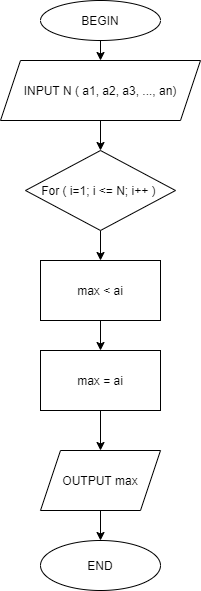

The diagram above was exported from draw.io. Its source (the exported page's mxGraphModel, read from the mxfile embedded in the PNG):
<mxGraphModel dx="868" dy="482" grid="1" gridSize="10" guides="1" tooltips="1" connect="1" arrows="1" fold="1" page="1" pageScale="1" pageWidth="827" pageHeight="1169" math="0" shadow="0">
  <root>
    <mxCell id="0" />
    <mxCell id="1" parent="0" />
    <mxCell id="WWwLBVL4UIvq24DE5BOD-13" style="edgeStyle=orthogonalEdgeStyle;rounded=0;orthogonalLoop=1;jettySize=auto;html=1;exitX=0.5;exitY=1;exitDx=0;exitDy=0;entryX=0.5;entryY=0;entryDx=0;entryDy=0;fontColor=default;strokeColor=default;labelBackgroundColor=default;" edge="1" parent="1" source="WWwLBVL4UIvq24DE5BOD-1" target="WWwLBVL4UIvq24DE5BOD-2">
      <mxGeometry relative="1" as="geometry" />
    </mxCell>
    <mxCell id="WWwLBVL4UIvq24DE5BOD-1" value="BEGIN" style="ellipse;whiteSpace=wrap;html=1;fillColor=default;strokeColor=default;fontColor=default;" vertex="1" parent="1">
      <mxGeometry x="340" y="10" width="120" height="40" as="geometry" />
    </mxCell>
    <mxCell id="WWwLBVL4UIvq24DE5BOD-2" value="INPUT N ( a1, a2, a3, ..., an)" style="shape=parallelogram;perimeter=parallelogramPerimeter;whiteSpace=wrap;html=1;fixedSize=1;fontColor=default;strokeColor=default;fillColor=default;" vertex="1" parent="1">
      <mxGeometry x="300" y="70" width="200" height="60" as="geometry" />
    </mxCell>
    <mxCell id="WWwLBVL4UIvq24DE5BOD-36" style="edgeStyle=orthogonalEdgeStyle;rounded=0;orthogonalLoop=1;jettySize=auto;html=1;exitX=0.5;exitY=1;exitDx=0;exitDy=0;entryX=0.5;entryY=0;entryDx=0;entryDy=0;labelBackgroundColor=default;fontColor=default;strokeColor=default;" edge="1" parent="1" source="WWwLBVL4UIvq24DE5BOD-3" target="WWwLBVL4UIvq24DE5BOD-35">
      <mxGeometry relative="1" as="geometry" />
    </mxCell>
    <mxCell id="WWwLBVL4UIvq24DE5BOD-3" value="For ( i=1; i &amp;lt;= N; i++ )&amp;nbsp;" style="rhombus;whiteSpace=wrap;html=1;fontColor=default;strokeColor=default;fillColor=default;" vertex="1" parent="1">
      <mxGeometry x="325" y="160" width="150" height="80" as="geometry" />
    </mxCell>
    <mxCell id="WWwLBVL4UIvq24DE5BOD-15" style="edgeStyle=orthogonalEdgeStyle;rounded=0;orthogonalLoop=1;jettySize=auto;html=1;exitX=0.5;exitY=1;exitDx=0;exitDy=0;entryX=0.5;entryY=0;entryDx=0;entryDy=0;labelBackgroundColor=default;fontColor=default;strokeColor=default;" edge="1" parent="1" source="WWwLBVL4UIvq24DE5BOD-2" target="WWwLBVL4UIvq24DE5BOD-3">
      <mxGeometry relative="1" as="geometry">
        <mxPoint x="400" y="220" as="sourcePoint" />
      </mxGeometry>
    </mxCell>
    <mxCell id="WWwLBVL4UIvq24DE5BOD-25" style="edgeStyle=orthogonalEdgeStyle;rounded=0;orthogonalLoop=1;jettySize=auto;html=1;exitX=0.5;exitY=1;exitDx=0;exitDy=0;entryX=0.5;entryY=0;entryDx=0;entryDy=0;labelBackgroundColor=default;fontColor=default;strokeColor=default;" edge="1" parent="1" source="WWwLBVL4UIvq24DE5BOD-10" target="WWwLBVL4UIvq24DE5BOD-11">
      <mxGeometry relative="1" as="geometry" />
    </mxCell>
    <mxCell id="WWwLBVL4UIvq24DE5BOD-10" value="OUTPUT max" style="shape=parallelogram;perimeter=parallelogramPerimeter;whiteSpace=wrap;html=1;fixedSize=1;fontColor=default;strokeColor=default;fillColor=default;" vertex="1" parent="1">
      <mxGeometry x="340" y="460" width="120" height="60" as="geometry" />
    </mxCell>
    <mxCell id="WWwLBVL4UIvq24DE5BOD-11" value="END" style="ellipse;whiteSpace=wrap;html=1;fontColor=default;strokeColor=default;fillColor=default;" vertex="1" parent="1">
      <mxGeometry x="340" y="550" width="120" height="50" as="geometry" />
    </mxCell>
    <mxCell id="WWwLBVL4UIvq24DE5BOD-38" style="edgeStyle=orthogonalEdgeStyle;rounded=0;orthogonalLoop=1;jettySize=auto;html=1;exitX=0.5;exitY=1;exitDx=0;exitDy=0;entryX=0.5;entryY=0;entryDx=0;entryDy=0;labelBackgroundColor=default;fontColor=default;strokeColor=default;" edge="1" parent="1" source="WWwLBVL4UIvq24DE5BOD-34" target="WWwLBVL4UIvq24DE5BOD-10">
      <mxGeometry relative="1" as="geometry" />
    </mxCell>
    <mxCell id="WWwLBVL4UIvq24DE5BOD-34" value="max = ai" style="rounded=0;whiteSpace=wrap;html=1;fontColor=default;strokeColor=default;fillColor=default;" vertex="1" parent="1">
      <mxGeometry x="340" y="360" width="120" height="60" as="geometry" />
    </mxCell>
    <mxCell id="WWwLBVL4UIvq24DE5BOD-37" style="edgeStyle=orthogonalEdgeStyle;rounded=0;orthogonalLoop=1;jettySize=auto;html=1;exitX=0.5;exitY=1;exitDx=0;exitDy=0;entryX=0.5;entryY=0;entryDx=0;entryDy=0;labelBackgroundColor=default;fontColor=default;strokeColor=default;" edge="1" parent="1" source="WWwLBVL4UIvq24DE5BOD-35" target="WWwLBVL4UIvq24DE5BOD-34">
      <mxGeometry relative="1" as="geometry" />
    </mxCell>
    <mxCell id="WWwLBVL4UIvq24DE5BOD-35" value="max &amp;lt; ai" style="rounded=0;whiteSpace=wrap;html=1;fontColor=default;strokeColor=default;fillColor=default;" vertex="1" parent="1">
      <mxGeometry x="340" y="270" width="120" height="60" as="geometry" />
    </mxCell>
  </root>
</mxGraphModel>